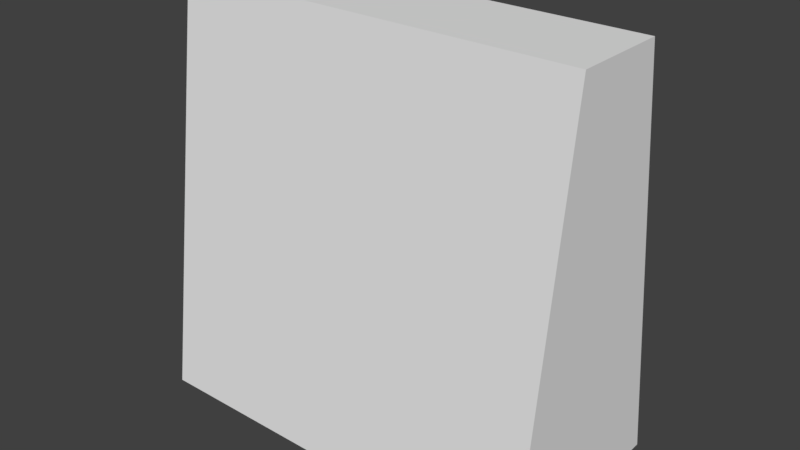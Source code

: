 # Source: wall.blend  (saved by Blender 2.93.20; exported with 4.5.12 LTS)
import bpy
from mathutils import Matrix  # noqa: F401  (used for matrix-valued properties, if any)

bpy.ops.wm.read_factory_settings(use_empty=True)
scene = bpy.context.scene
scene.name = 'Scene'

# ---- collections
col_collection_1 = bpy.data.collections.new('Collection 1'); scene.collection.children.link(col_collection_1)
col_ttd = bpy.data.collections.new('TTD'); scene.collection.children.link(col_ttd)

# ---- materials (node trees are filled in below, after node groups)
mat_material = bpy.data.materials.new('Material')
mat_material.alpha_threshold = 0.0
mat_material.use_transparent_shadow = False
mat_material.roughness = 0.5
mat_material.line_color = (0.0, 0.0, 0.0, 1.0)

# ---- material node trees

# ---- world
world_world = bpy.data.worlds.new('World'); scene.world = world_world
world_world.color = (0.05088, 0.05088, 0.05088)
world_world.use_sun_shadow = False
world_world.sun_shadow_jitter_overblur = 0.0
world_world.cycles.sampling_method = 'MANUAL'

# ---- meshes
me_cube = bpy.data.meshes.new('Cube')
me_cube.from_pydata([(0.5, 0.25, 0.0), (0.5, -0.25, 0.0), (-0.5, -0.25, 0.0), (-0.5, 0.25, 0.0), (0.5, 0.1182, 1.0), (0.5, -0.1182, 1.0), (-0.5, -0.1182, 1.0), (-0.5, 0.1182, 1.0)], [], [(0, 1, 2, 3), (4, 7, 6, 5), (0, 4, 5, 1), (1, 5, 6, 2), (2, 6, 7, 3), (4, 0, 3, 7)])
me_cube.materials.append(mat_material)
me_cube.use_remesh_preserve_volume = False
me_cube.use_remesh_preserve_attributes = False
me_cube.use_mirror_vertex_groups = False
me_cube.update()

# ---- objects
ob_cube = bpy.data.objects.new('Cube', me_cube)

# ---- transforms, parenting, visibility, modifiers, constraints
ob_cube.location = (0.0, 0.0, 0.0)
ob_cube.lock_rotations_4d = False
ob_cube.empty_display_type = 'ARROWS'
ob_cube.lineart.crease_threshold = 0.0

# ---- collection membership
col_collection_1.objects.link(ob_cube)
col_ttd.objects.link(ob_cube)

# ---- scene / render settings (as saved in the file)
scene.frame_start = 1; scene.frame_end = 250; scene.frame_set(1)
scene.render.engine = 'BLENDER_EEVEE_NEXT'
scene.render.resolution_percentage = 50
scene.render.dither_intensity = 0.0
scene.cycles.use_denoising = False
scene.cycles.samples = 128
scene.cycles.sampling_pattern = 'TABULATED_SOBOL'
scene.cycles.use_adaptive_sampling = False
scene.cycles.use_light_tree = False
scene.cycles.blur_glossy = 0.0
scene.cycles.sample_clamp_indirect = 0.0
scene.view_settings.view_transform = 'Standard'
bpy.context.view_layer.update()

# ---- added for rendering (the .blend has no active camera and no usable light): camera, sun
cam_auto = bpy.data.cameras.new('AutoCamera')
cam_auto.lens = 50.0
cam_auto.sensor_width = 36.0
cam_auto.clip_end = 1000.0
ob_auto_camera = bpy.data.objects.new('AutoCamera', cam_auto)
scene.collection.objects.link(ob_auto_camera)
ob_auto_camera.location = (1.38784, -1.6654, 1.61027)
ob_auto_camera.rotation_euler = (1.09748, -7.21219e-08, 0.694738)
scene.camera = ob_auto_camera
light_auto_sun = bpy.data.lights.new('AutoSun', 'SUN')
light_auto_sun.energy = 3.0
light_auto_sun.angle = 0.0523599
ob_auto_sun = bpy.data.objects.new('AutoSun', light_auto_sun)
scene.collection.objects.link(ob_auto_sun)
ob_auto_sun.rotation_euler = (0.872665, 0.174533, 0.523599)
bpy.context.view_layer.update()
